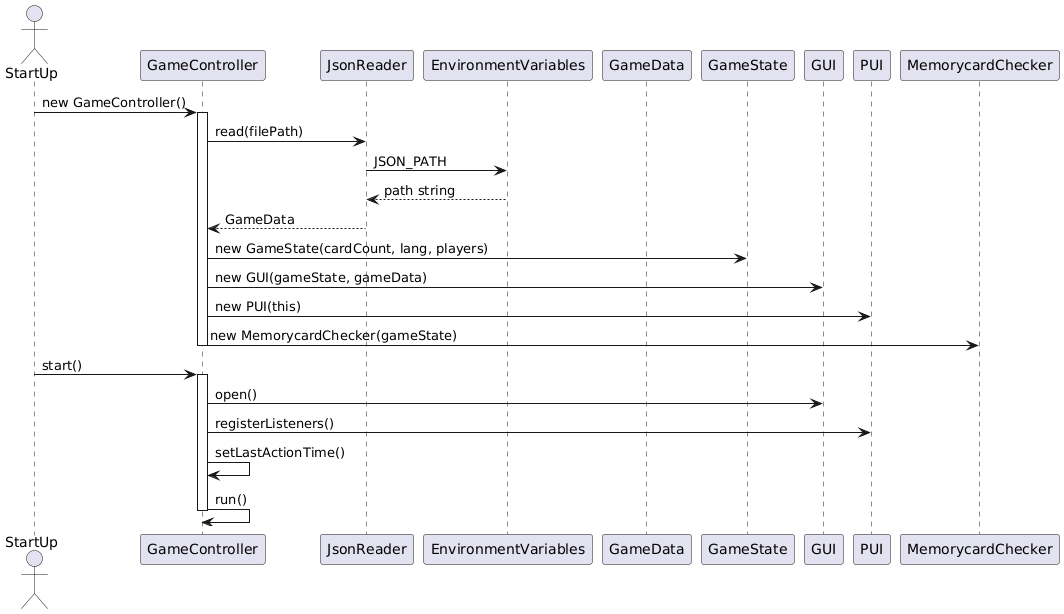

The diagram above was rendered by PlantUML. Its source (embedded in the PNG):
@startuml
actor StartUp
participant GameController
participant JsonReader
participant EnvironmentVariables
participant GameData
participant GameState
participant GUI
participant PUI
participant MemorycardChecker

StartUp -> GameController : new GameController()

activate GameController
GameController -> JsonReader : read(filePath)
JsonReader -> EnvironmentVariables : JSON_PATH
EnvironmentVariables --> JsonReader : path string
JsonReader --> GameController : GameData
deactivate JsonReader

GameController -> GameState : new GameState(cardCount, lang, players)
GameController -> GUI : new GUI(gameState, gameData)
GameController -> PUI : new PUI(this)
GameController -> MemorycardChecker : new MemorycardChecker(gameState)
deactivate GameController

StartUp -> GameController : start()
activate GameController
GameController -> GUI : open()
GameController -> PUI : registerListeners()
GameController -> GameController : setLastActionTime()
GameController -> GameController : run()
deactivate GameController
@enduml